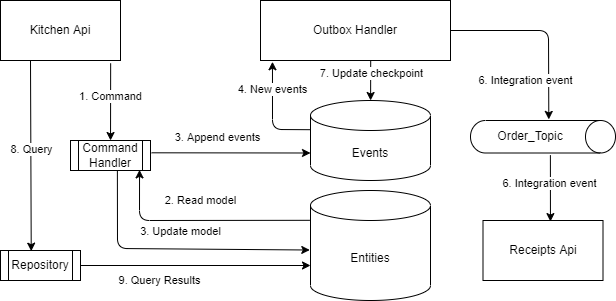

The diagram above was exported from draw.io. Its source (the exported page's mxGraphModel, read from the mxfile embedded in the PNG):
<mxGraphModel dx="953" dy="289" grid="1" gridSize="10" guides="1" tooltips="1" connect="1" arrows="1" fold="1" page="1" pageScale="1" pageWidth="827" pageHeight="1169" math="0" shadow="0">
  <root>
    <mxCell id="0" />
    <mxCell id="1" parent="0" />
    <mxCell id="24" value="4. New events" style="edgeStyle=none;html=1;exitX=0;exitY=0.365;exitDx=0;exitDy=0;exitPerimeter=0;entryX=0.063;entryY=1.021;entryDx=0;entryDy=0;entryPerimeter=0;" parent="1" source="37" target="23" edge="1">
      <mxGeometry x="0.4776" relative="1" as="geometry">
        <mxPoint x="350" y="190" as="sourcePoint" />
        <mxPoint x="300" y="70" as="targetPoint" />
        <Array as="points">
          <mxPoint x="322" y="179" />
        </Array>
        <mxPoint as="offset" />
      </mxGeometry>
    </mxCell>
    <mxCell id="16" style="edgeStyle=none;html=1;exitX=0.918;exitY=1.047;exitDx=0;exitDy=0;exitPerimeter=0;" parent="1" source="18" target="19" edge="1">
      <mxGeometry relative="1" as="geometry">
        <mxPoint x="120" y="230" as="targetPoint" />
      </mxGeometry>
    </mxCell>
    <mxCell id="32" value="1. Command" style="edgeLabel;html=1;align=center;verticalAlign=middle;resizable=0;points=[];" parent="16" vertex="1" connectable="0">
      <mxGeometry x="-0.1076" y="1" relative="1" as="geometry">
        <mxPoint x="-1" y="-2" as="offset" />
      </mxGeometry>
    </mxCell>
    <mxCell id="17" style="edgeStyle=none;html=1;entryX=0.384;entryY=0.022;entryDx=0;entryDy=0;exitX=0.25;exitY=1;exitDx=0;exitDy=0;entryPerimeter=0;" parent="1" source="18" target="22" edge="1">
      <mxGeometry relative="1" as="geometry" />
    </mxCell>
    <mxCell id="33" value="8. Query" style="edgeLabel;html=1;align=center;verticalAlign=middle;resizable=0;points=[];" parent="17" vertex="1" connectable="0">
      <mxGeometry x="-0.0756" relative="1" as="geometry">
        <mxPoint as="offset" />
      </mxGeometry>
    </mxCell>
    <mxCell id="18" value="&lt;span&gt;Kitchen Api&lt;/span&gt;" style="rounded=0;whiteSpace=wrap;html=1;" parent="1" vertex="1">
      <mxGeometry x="50" y="50" width="120" height="60" as="geometry" />
    </mxCell>
    <mxCell id="59" style="edgeStyle=none;html=1;entryX=0;entryY=0;entryDx=0;entryDy=52.5;entryPerimeter=0;exitX=1.012;exitY=0.41;exitDx=0;exitDy=0;exitPerimeter=0;" parent="1" source="19" target="37" edge="1">
      <mxGeometry relative="1" as="geometry">
        <mxPoint x="210" y="203" as="sourcePoint" />
        <mxPoint x="340" y="205" as="targetPoint" />
      </mxGeometry>
    </mxCell>
    <mxCell id="63" value="3. Append events" style="edgeLabel;html=1;align=center;verticalAlign=middle;resizable=0;points=[];" parent="59" vertex="1" connectable="0">
      <mxGeometry x="-0.1765" relative="1" as="geometry">
        <mxPoint y="-16" as="offset" />
      </mxGeometry>
    </mxCell>
    <mxCell id="19" value="Command Handler" style="shape=process;whiteSpace=wrap;html=1;backgroundOutline=1;" parent="1" vertex="1">
      <mxGeometry x="120" y="190" width="80" height="30" as="geometry" />
    </mxCell>
    <mxCell id="21" value="9. Query Results" style="edgeStyle=none;html=1;exitX=1;exitY=0.5;exitDx=0;exitDy=0;entryX=0;entryY=0;entryDx=0;entryDy=75;entryPerimeter=0;" parent="1" source="22" target="52" edge="1">
      <mxGeometry x="-0.3161" y="-15" relative="1" as="geometry">
        <mxPoint as="offset" />
        <mxPoint x="130" y="250" as="sourcePoint" />
        <mxPoint x="280" y="315" as="targetPoint" />
      </mxGeometry>
    </mxCell>
    <mxCell id="22" value="Repository" style="shape=process;whiteSpace=wrap;html=1;backgroundOutline=1;" parent="1" vertex="1">
      <mxGeometry x="50" y="300" width="80" height="30" as="geometry" />
    </mxCell>
    <mxCell id="57" style="edgeStyle=none;html=1;exitX=0.58;exitY=0.999;exitDx=0;exitDy=0;exitPerimeter=0;" parent="1" source="23" target="37" edge="1">
      <mxGeometry relative="1" as="geometry">
        <mxPoint x="420" y="120" as="sourcePoint" />
      </mxGeometry>
    </mxCell>
    <mxCell id="58" value="&lt;span style=&quot;font-family: &amp;#34;helvetica&amp;#34;&quot;&gt;7. Update checkpoint&lt;/span&gt;" style="edgeLabel;html=1;align=center;verticalAlign=middle;resizable=0;points=[];" parent="57" vertex="1" connectable="0">
      <mxGeometry x="-0.3519" relative="1" as="geometry">
        <mxPoint as="offset" />
      </mxGeometry>
    </mxCell>
    <mxCell id="23" value="&lt;span&gt;Outbox Handler&lt;/span&gt;" style="rounded=0;whiteSpace=wrap;html=1;" parent="1" vertex="1">
      <mxGeometry x="310" y="50" width="190" height="60" as="geometry" />
    </mxCell>
    <mxCell id="41" style="edgeStyle=none;html=1;entryX=-0.033;entryY=0.46;entryDx=0;entryDy=0;entryPerimeter=0;exitX=1;exitY=0.5;exitDx=0;exitDy=0;" parent="1" source="23" target="38" edge="1">
      <mxGeometry relative="1" as="geometry">
        <mxPoint x="630" y="80" as="sourcePoint" />
        <Array as="points">
          <mxPoint x="598" y="80" />
        </Array>
      </mxGeometry>
    </mxCell>
    <mxCell id="44" value="6. Integration event" style="edgeLabel;html=1;align=center;verticalAlign=middle;resizable=0;points=[];" parent="41" vertex="1" connectable="0">
      <mxGeometry x="-0.2871" relative="1" as="geometry">
        <mxPoint x="8" y="50" as="offset" />
      </mxGeometry>
    </mxCell>
    <mxCell id="53" style="edgeStyle=none;html=1;exitX=0.586;exitY=1.014;exitDx=0;exitDy=0;exitPerimeter=0;entryX=-0.006;entryY=0.541;entryDx=0;entryDy=0;entryPerimeter=0;" parent="1" source="19" target="52" edge="1">
      <mxGeometry relative="1" as="geometry">
        <mxPoint x="549" y="120" as="sourcePoint" />
        <Array as="points">
          <mxPoint x="167" y="298" />
        </Array>
        <mxPoint x="300" y="280" as="targetPoint" />
      </mxGeometry>
    </mxCell>
    <mxCell id="54" value="3. Update model" style="edgeLabel;html=1;align=center;verticalAlign=middle;resizable=0;points=[];" parent="53" vertex="1" connectable="0">
      <mxGeometry x="0.6324" y="-1" relative="1" as="geometry">
        <mxPoint x="-80" y="-19" as="offset" />
      </mxGeometry>
    </mxCell>
    <mxCell id="37" value="Events" style="shape=cylinder3;whiteSpace=wrap;html=1;boundedLbl=1;backgroundOutline=1;size=15;" parent="1" vertex="1">
      <mxGeometry x="360" y="150" width="120" height="80" as="geometry" />
    </mxCell>
    <mxCell id="43" style="edgeStyle=none;html=1;exitX=1.066;exitY=0.449;exitDx=0;exitDy=0;exitPerimeter=0;entryX=0.562;entryY=0.018;entryDx=0;entryDy=0;entryPerimeter=0;" parent="1" source="38" target="42" edge="1">
      <mxGeometry relative="1" as="geometry">
        <mxPoint x="549.75" y="250" as="targetPoint" />
      </mxGeometry>
    </mxCell>
    <mxCell id="45" value="6. Integration event" style="edgeLabel;html=1;align=center;verticalAlign=middle;resizable=0;points=[];" parent="43" vertex="1" connectable="0">
      <mxGeometry x="-0.1631" y="-1" relative="1" as="geometry">
        <mxPoint as="offset" />
      </mxGeometry>
    </mxCell>
    <mxCell id="38" value="Order_Topic" style="shape=cylinder3;whiteSpace=wrap;html=1;boundedLbl=1;backgroundOutline=1;size=15;rotation=0;flipV=0;flipH=0;direction=south;" parent="1" vertex="1">
      <mxGeometry x="520" y="170" width="145" height="32.5" as="geometry" />
    </mxCell>
    <mxCell id="42" value="&lt;span&gt;Receipts Api&lt;/span&gt;" style="rounded=0;whiteSpace=wrap;html=1;" parent="1" vertex="1">
      <mxGeometry x="532.5" y="270" width="120" height="60" as="geometry" />
    </mxCell>
    <mxCell id="60" style="edgeStyle=none;html=1;entryX=0.863;entryY=0.979;entryDx=0;entryDy=0;entryPerimeter=0;exitX=-0.006;exitY=0.271;exitDx=0;exitDy=0;exitPerimeter=0;" parent="1" source="52" target="19" edge="1">
      <mxGeometry relative="1" as="geometry">
        <mxPoint x="350" y="280" as="sourcePoint" />
        <Array as="points">
          <mxPoint x="189" y="270" />
        </Array>
      </mxGeometry>
    </mxCell>
    <mxCell id="61" value="&lt;div&gt;2. Read model&lt;/div&gt;" style="edgeLabel;html=1;align=center;verticalAlign=middle;resizable=0;points=[];" parent="60" vertex="1" connectable="0">
      <mxGeometry x="0.2155" y="-2" relative="1" as="geometry">
        <mxPoint x="25" y="-18" as="offset" />
      </mxGeometry>
    </mxCell>
    <mxCell id="52" value="Entities" style="shape=cylinder3;whiteSpace=wrap;html=1;boundedLbl=1;backgroundOutline=1;size=15;" parent="1" vertex="1">
      <mxGeometry x="360" y="240" width="120" height="110" as="geometry" />
    </mxCell>
  </root>
</mxGraphModel>